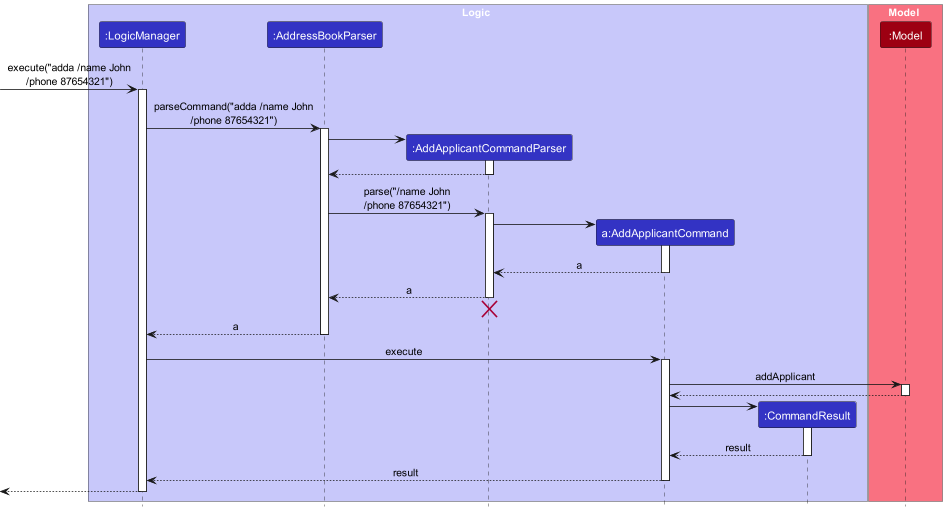

The diagram above was rendered by PlantUML. Its source (embedded in the PNG):
@startuml
!include style.puml
skinparam ArrowFontStyle plain

box Logic LOGIC_COLOR_T1
participant ":LogicManager" as LogicManager LOGIC_COLOR
participant ":AddressBookParser" as AddressBookParser LOGIC_COLOR
participant ":AddApplicantCommandParser" as AddApplicantCommandParser LOGIC_COLOR
participant "a:AddApplicantCommand" as AddApplicantCommand LOGIC_COLOR
participant ":CommandResult" as CommandResult LOGIC_COLOR
end box

box Model MODEL_COLOR_T1
participant ":Model" as Model MODEL_COLOR
end box

[-> LogicManager : execute("adda /name John\n/phone 87654321")
activate LogicManager

LogicManager -> AddressBookParser : parseCommand("adda /name John\n/phone 87654321")
activate AddressBookParser

create AddApplicantCommandParser
AddressBookParser -> AddApplicantCommandParser
activate AddApplicantCommandParser

AddApplicantCommandParser --> AddressBookParser
deactivate AddApplicantCommandParser

AddressBookParser -> AddApplicantCommandParser : parse("/name John\n/phone 87654321")
activate AddApplicantCommandParser

create AddApplicantCommand
AddApplicantCommandParser -> AddApplicantCommand
activate AddApplicantCommand

AddApplicantCommand --> AddApplicantCommandParser : a
deactivate AddApplicantCommand

AddApplicantCommandParser --> AddressBookParser : a
deactivate AddApplicantCommandParser

'Hidden arrow to position the destroy marker below the end of the activation bar.
AddApplicantCommandParser -[hidden]-> AddressBookParser
destroy AddApplicantCommandParser

AddressBookParser --> LogicManager : a
deactivate AddressBookParser

LogicManager -> AddApplicantCommand : execute
activate AddApplicantCommand

AddApplicantCommand -> Model : addApplicant
activate Model

Model --> AddApplicantCommand
deactivate Model

create CommandResult
AddApplicantCommand -> CommandResult
activate CommandResult

CommandResult --> AddApplicantCommand : result
deactivate CommandResult

AddApplicantCommand --> LogicManager : result
deactivate AddApplicantCommand

[<--LogicManager
deactivate LogicManager
@enduml